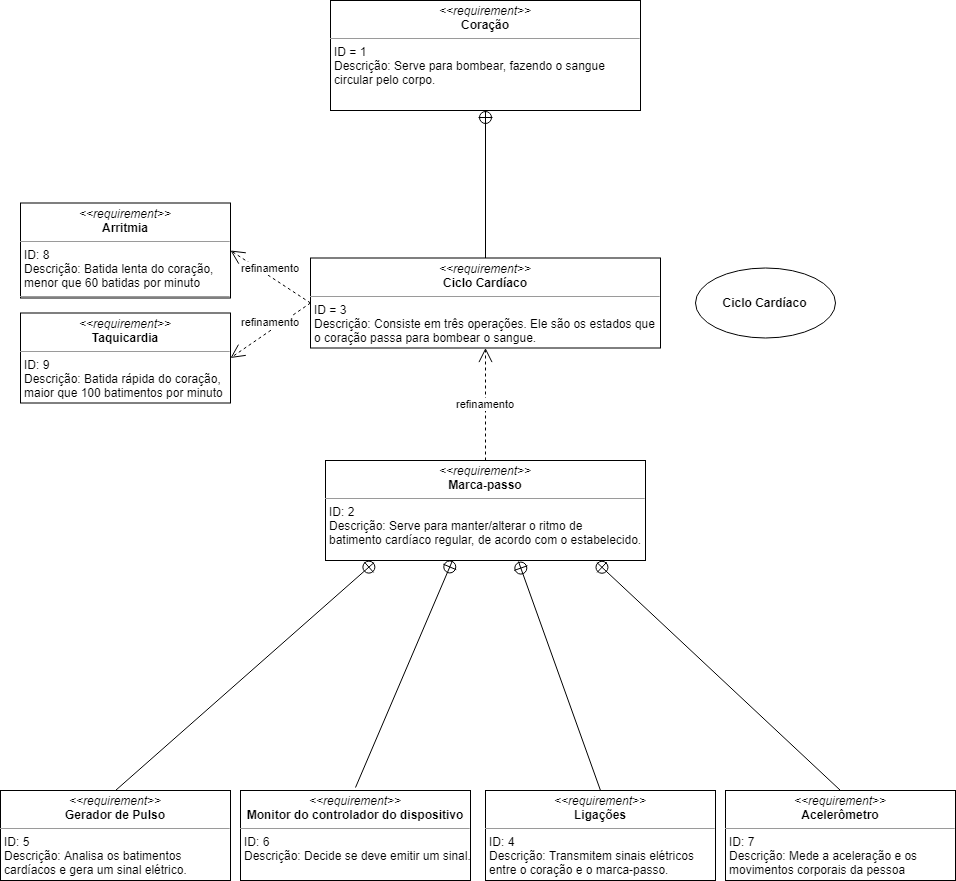

The diagram above was exported from draw.io. Its source (the exported page's mxGraphModel, read from the mxfile embedded in the PNG):
<mxGraphModel dx="2782" dy="841" grid="1" gridSize="10" guides="1" tooltips="1" connect="1" arrows="1" fold="1" page="1" pageScale="1" pageWidth="827" pageHeight="1169" math="0" shadow="0">
  <root>
    <mxCell id="0" />
    <mxCell id="1" parent="0" />
    <mxCell id="6UCTk7PD7wpJEwI4VjTB-2" value="&lt;p style=&quot;margin: 0px ; margin-top: 4px ; text-align: center&quot;&gt;&lt;i&gt;&amp;lt;&amp;lt;requirement&amp;gt;&amp;gt;&lt;/i&gt;&lt;br&gt;&lt;b&gt;Coração&lt;/b&gt;&lt;/p&gt;&lt;hr size=&quot;1&quot;&gt;&lt;p style=&quot;margin: 0px ; margin-left: 4px&quot;&gt;&lt;/p&gt;&lt;p style=&quot;margin: 0px ; margin-left: 4px&quot;&gt;ID = 1&lt;/p&gt;&lt;p style=&quot;margin: 0px ; margin-left: 4px&quot;&gt;Descrição: Serve para bombear,&amp;nbsp;&lt;span&gt;fazendo o sangue&amp;nbsp;&lt;/span&gt;&lt;/p&gt;&lt;p style=&quot;margin: 0px ; margin-left: 4px&quot;&gt;&lt;span&gt;circular pelo&amp;nbsp;&lt;/span&gt;&lt;span&gt;corpo&lt;/span&gt;&lt;span&gt;.&lt;/span&gt;&lt;/p&gt;" style="verticalAlign=top;align=left;overflow=fill;fontSize=12;fontFamily=Helvetica;html=1;" vertex="1" parent="1">
      <mxGeometry x="265" y="160" width="310" height="110" as="geometry" />
    </mxCell>
    <mxCell id="6UCTk7PD7wpJEwI4VjTB-4" value="&lt;p style=&quot;margin: 0px ; margin-top: 4px ; text-align: center&quot;&gt;&lt;i&gt;&amp;lt;&amp;lt;requirement&amp;gt;&amp;gt;&lt;/i&gt;&lt;br&gt;&lt;b&gt;Marca-passo&lt;/b&gt;&lt;/p&gt;&lt;hr size=&quot;1&quot;&gt;&lt;p style=&quot;margin: 0px ; margin-left: 4px&quot;&gt;ID: 2&lt;/p&gt;&lt;p style=&quot;margin: 0px ; margin-left: 4px&quot;&gt;Descrição: Serve para manter/alterar&amp;nbsp;&lt;span&gt;o&amp;nbsp;&lt;/span&gt;&lt;span&gt;ritmo de&lt;/span&gt;&lt;/p&gt;&lt;p style=&quot;margin: 0px ; margin-left: 4px&quot;&gt;&lt;span&gt;batimento&amp;nbsp;&lt;/span&gt;&lt;span&gt;cardíaco&amp;nbsp;&lt;/span&gt;&lt;span&gt;regular, de acordo com o estabelecido.&lt;/span&gt;&lt;/p&gt;&lt;p style=&quot;margin: 0px ; margin-left: 4px&quot;&gt;&lt;br&gt;&lt;/p&gt;" style="verticalAlign=top;align=left;overflow=fill;fontSize=12;fontFamily=Helvetica;html=1;" vertex="1" parent="1">
      <mxGeometry x="260" y="620" width="320" height="100" as="geometry" />
    </mxCell>
    <mxCell id="6UCTk7PD7wpJEwI4VjTB-5" value="&lt;p style=&quot;margin: 0px ; margin-top: 4px ; text-align: center&quot;&gt;&lt;i&gt;&amp;lt;&amp;lt;requirement&amp;gt;&amp;gt;&lt;/i&gt;&lt;br&gt;&lt;b&gt;Ciclo Cardíaco&lt;/b&gt;&lt;/p&gt;&lt;hr size=&quot;1&quot;&gt;&lt;p style=&quot;margin: 0px ; margin-left: 4px&quot;&gt;ID = 3&lt;/p&gt;&lt;p style=&quot;margin: 0px ; margin-left: 4px&quot;&gt;Descrição: Consiste em três operações. Ele são os estados que&amp;nbsp;&lt;/p&gt;&lt;p style=&quot;margin: 0px ; margin-left: 4px&quot;&gt;o coração passa para bombear o sangue.&lt;/p&gt;&lt;hr size=&quot;1&quot;&gt;&lt;p style=&quot;margin: 0px ; margin-left: 4px&quot;&gt;&lt;br&gt;&lt;/p&gt;" style="verticalAlign=top;align=left;overflow=fill;fontSize=12;fontFamily=Helvetica;html=1;" vertex="1" parent="1">
      <mxGeometry x="245" y="417.5" width="350" height="90" as="geometry" />
    </mxCell>
    <mxCell id="6UCTk7PD7wpJEwI4VjTB-13" value="refinamento" style="endArrow=open;endSize=12;dashed=1;html=1;exitX=0.5;exitY=0;exitDx=0;exitDy=0;entryX=0.5;entryY=1;entryDx=0;entryDy=0;" edge="1" parent="1" source="6UCTk7PD7wpJEwI4VjTB-4" target="6UCTk7PD7wpJEwI4VjTB-5">
      <mxGeometry width="160" relative="1" as="geometry">
        <mxPoint x="420" y="597.5" as="sourcePoint" />
        <mxPoint x="272" y="707.5" as="targetPoint" />
      </mxGeometry>
    </mxCell>
    <mxCell id="6UCTk7PD7wpJEwI4VjTB-14" value="&lt;p style=&quot;margin: 0px ; margin-top: 4px ; text-align: center&quot;&gt;&lt;i&gt;&amp;lt;&amp;lt;requirement&amp;gt;&amp;gt;&lt;/i&gt;&lt;br&gt;&lt;b&gt;Gerador de Pulso&lt;/b&gt;&lt;/p&gt;&lt;hr size=&quot;1&quot;&gt;&lt;p style=&quot;margin: 0px ; margin-left: 4px&quot;&gt;ID: 5&lt;/p&gt;&lt;p style=&quot;margin: 0px ; margin-left: 4px&quot;&gt;Descrição: Analisa os batimentos&lt;/p&gt;&lt;p style=&quot;margin: 0px ; margin-left: 4px&quot;&gt;cardíacos e gera um sinal elétrico.&lt;/p&gt;&lt;p style=&quot;margin: 0px ; margin-left: 4px&quot;&gt;&lt;br&gt;&lt;/p&gt;" style="verticalAlign=top;align=left;overflow=fill;fontSize=12;fontFamily=Helvetica;html=1;" vertex="1" parent="1">
      <mxGeometry x="-65" y="950" width="230" height="90" as="geometry" />
    </mxCell>
    <mxCell id="6UCTk7PD7wpJEwI4VjTB-15" value="&lt;p style=&quot;margin: 0px ; margin-top: 4px ; text-align: center&quot;&gt;&lt;i&gt;&amp;lt;&amp;lt;requirement&amp;gt;&amp;gt;&lt;/i&gt;&lt;br&gt;&lt;b&gt;Ligações&lt;/b&gt;&lt;/p&gt;&lt;hr size=&quot;1&quot;&gt;&lt;p style=&quot;margin: 0px ; margin-left: 4px&quot;&gt;&lt;/p&gt;&lt;p style=&quot;margin: 0px ; margin-left: 4px&quot;&gt;ID: 4&lt;/p&gt;&lt;p style=&quot;margin: 0px ; margin-left: 4px&quot;&gt;Descrição: Transmitem sinais elétricos&lt;/p&gt;&lt;p style=&quot;margin: 0px ; margin-left: 4px&quot;&gt;entre o coração e o marca-passo.&lt;/p&gt;" style="verticalAlign=top;align=left;overflow=fill;fontSize=12;fontFamily=Helvetica;html=1;" vertex="1" parent="1">
      <mxGeometry x="420" y="950" width="230" height="90" as="geometry" />
    </mxCell>
    <mxCell id="6UCTk7PD7wpJEwI4VjTB-19" value="&lt;p style=&quot;margin: 0px ; margin-top: 4px ; text-align: center&quot;&gt;&lt;i&gt;&amp;lt;&amp;lt;requirement&amp;gt;&amp;gt;&lt;/i&gt;&lt;br&gt;&lt;b&gt;Acelerômetro&lt;/b&gt;&lt;/p&gt;&lt;hr size=&quot;1&quot;&gt;&lt;p style=&quot;margin: 0px ; margin-left: 4px&quot;&gt;ID: 7&lt;/p&gt;&lt;p style=&quot;margin: 0px ; margin-left: 4px&quot;&gt;Descrição: Mede a aceleração&amp;nbsp;&lt;span&gt;e os&amp;nbsp;&lt;/span&gt;&lt;/p&gt;&lt;p style=&quot;margin: 0px ; margin-left: 4px&quot;&gt;&lt;span&gt;movimentos corporais da&amp;nbsp;&lt;/span&gt;&lt;span&gt;pessoa&lt;/span&gt;&lt;/p&gt;&lt;hr size=&quot;1&quot;&gt;&lt;p style=&quot;margin: 0px ; margin-left: 4px&quot;&gt;&lt;br&gt;&lt;/p&gt;" style="verticalAlign=top;align=left;overflow=fill;fontSize=12;fontFamily=Helvetica;html=1;" vertex="1" parent="1">
      <mxGeometry x="660" y="950" width="230" height="90" as="geometry" />
    </mxCell>
    <mxCell id="6UCTk7PD7wpJEwI4VjTB-20" value="&lt;p style=&quot;margin: 0px ; margin-top: 4px ; text-align: center&quot;&gt;&lt;i&gt;&amp;lt;&amp;lt;requirement&amp;gt;&amp;gt;&lt;/i&gt;&lt;br&gt;&lt;b&gt;Arritmia&lt;/b&gt;&lt;/p&gt;&lt;hr size=&quot;1&quot;&gt;&lt;p style=&quot;margin: 0px ; margin-left: 4px&quot;&gt;ID: 8&lt;/p&gt;&lt;p style=&quot;margin: 0px ; margin-left: 4px&quot;&gt;Descrição: Batida lenta do coração,&lt;/p&gt;&lt;p style=&quot;margin: 0px ; margin-left: 4px&quot;&gt;menor que 60 batidas por minuto&lt;/p&gt;&lt;hr size=&quot;1&quot;&gt;&lt;p style=&quot;margin: 0px ; margin-left: 4px&quot;&gt;&lt;br&gt;&lt;/p&gt;" style="verticalAlign=top;align=left;overflow=fill;fontSize=12;fontFamily=Helvetica;html=1;" vertex="1" parent="1">
      <mxGeometry x="-45" y="362.5" width="210" height="95" as="geometry" />
    </mxCell>
    <mxCell id="6UCTk7PD7wpJEwI4VjTB-22" value="&lt;p style=&quot;margin: 0px ; margin-top: 4px ; text-align: center&quot;&gt;&lt;i&gt;&amp;lt;&amp;lt;requirement&amp;gt;&amp;gt;&lt;/i&gt;&lt;br&gt;&lt;b&gt;Monitor do controlador do dispositivo&lt;/b&gt;&lt;/p&gt;&lt;hr size=&quot;1&quot;&gt;&lt;p style=&quot;margin: 0px ; margin-left: 4px&quot;&gt;&lt;/p&gt;&lt;p style=&quot;margin: 0px ; margin-left: 4px&quot;&gt;ID: 6&lt;/p&gt;&lt;p style=&quot;margin: 0px ; margin-left: 4px&quot;&gt;Descrição: Decide se deve emitir um sinal&lt;span&gt;.&lt;/span&gt;&lt;/p&gt;" style="verticalAlign=top;align=left;overflow=fill;fontSize=12;fontFamily=Helvetica;html=1;" vertex="1" parent="1">
      <mxGeometry x="175" y="950" width="230" height="90" as="geometry" />
    </mxCell>
    <mxCell id="6UCTk7PD7wpJEwI4VjTB-32" value="&lt;p style=&quot;margin: 0px ; margin-top: 4px ; text-align: center&quot;&gt;&lt;i&gt;&amp;lt;&amp;lt;requirement&amp;gt;&amp;gt;&lt;/i&gt;&lt;br&gt;&lt;b&gt;Taquicardia&lt;/b&gt;&lt;/p&gt;&lt;hr size=&quot;1&quot;&gt;&lt;p style=&quot;margin: 0px ; margin-left: 4px&quot;&gt;ID: 9&lt;/p&gt;&lt;p style=&quot;margin: 0px ; margin-left: 4px&quot;&gt;Descrição: Batida rápida do coração,&lt;/p&gt;&lt;p style=&quot;margin: 0px ; margin-left: 4px&quot;&gt;maior que 100 batimentos por minuto&lt;/p&gt;&lt;hr size=&quot;1&quot;&gt;&lt;p style=&quot;margin: 0px ; margin-left: 4px&quot;&gt;&lt;br&gt;&lt;/p&gt;" style="verticalAlign=top;align=left;overflow=fill;fontSize=12;fontFamily=Helvetica;html=1;" vertex="1" parent="1">
      <mxGeometry x="-45" y="472.5" width="210" height="90" as="geometry" />
    </mxCell>
    <mxCell id="6UCTk7PD7wpJEwI4VjTB-34" value="refinamento" style="edgeStyle=none;html=1;endArrow=open;endSize=12;dashed=1;verticalAlign=bottom;exitX=0;exitY=0.5;exitDx=0;exitDy=0;entryX=1;entryY=0.5;entryDx=0;entryDy=0;" edge="1" parent="1" source="6UCTk7PD7wpJEwI4VjTB-5" target="6UCTk7PD7wpJEwI4VjTB-20">
      <mxGeometry width="160" relative="1" as="geometry">
        <mxPoint x="190" y="557.5" as="sourcePoint" />
        <mxPoint x="350" y="557.5" as="targetPoint" />
      </mxGeometry>
    </mxCell>
    <mxCell id="6UCTk7PD7wpJEwI4VjTB-35" value="refinamento" style="edgeStyle=none;html=1;endArrow=open;endSize=12;dashed=1;verticalAlign=bottom;entryX=1;entryY=0.5;entryDx=0;entryDy=0;exitX=0;exitY=0.5;exitDx=0;exitDy=0;" edge="1" parent="1" source="6UCTk7PD7wpJEwI4VjTB-5" target="6UCTk7PD7wpJEwI4VjTB-32">
      <mxGeometry width="160" relative="1" as="geometry">
        <mxPoint x="180" y="567.5" as="sourcePoint" />
        <mxPoint x="340" y="567.5" as="targetPoint" />
      </mxGeometry>
    </mxCell>
    <mxCell id="6UCTk7PD7wpJEwI4VjTB-36" value="" style="edgeStyle=none;html=1;startArrow=sysMLPackCont;startSize=12;endArrow=none;exitX=0.152;exitY=1.02;exitDx=0;exitDy=0;entryX=0.5;entryY=0;entryDx=0;entryDy=0;exitPerimeter=0;" edge="1" parent="1" source="6UCTk7PD7wpJEwI4VjTB-4" target="6UCTk7PD7wpJEwI4VjTB-14">
      <mxGeometry width="160" relative="1" as="geometry">
        <mxPoint x="350" y="790" as="sourcePoint" />
        <mxPoint x="510" y="790" as="targetPoint" />
      </mxGeometry>
    </mxCell>
    <mxCell id="6UCTk7PD7wpJEwI4VjTB-37" value="" style="edgeStyle=none;html=1;startArrow=sysMLPackCont;startSize=12;endArrow=none;entryX=0.5;entryY=0;entryDx=0;entryDy=0;exitX=0.397;exitY=1;exitDx=0;exitDy=0;exitPerimeter=0;" edge="1" parent="1" source="6UCTk7PD7wpJEwI4VjTB-4">
      <mxGeometry width="160" relative="1" as="geometry">
        <mxPoint x="396.6187050359713" y="719" as="sourcePoint" />
        <mxPoint x="290" y="947" as="targetPoint" />
      </mxGeometry>
    </mxCell>
    <mxCell id="6UCTk7PD7wpJEwI4VjTB-38" value="" style="edgeStyle=none;html=1;startArrow=sysMLPackCont;startSize=12;endArrow=none;exitX=0.848;exitY=1.02;exitDx=0;exitDy=0;exitPerimeter=0;entryX=0.5;entryY=0;entryDx=0;entryDy=0;" edge="1" parent="1" source="6UCTk7PD7wpJEwI4VjTB-4" target="6UCTk7PD7wpJEwI4VjTB-19">
      <mxGeometry width="160" relative="1" as="geometry">
        <mxPoint x="520" y="830" as="sourcePoint" />
        <mxPoint x="680" y="830" as="targetPoint" />
      </mxGeometry>
    </mxCell>
    <mxCell id="6UCTk7PD7wpJEwI4VjTB-39" value="" style="edgeStyle=none;html=1;startArrow=sysMLPackCont;startSize=12;endArrow=none;exitX=0.603;exitY=1.01;exitDx=0;exitDy=0;exitPerimeter=0;entryX=0.5;entryY=0;entryDx=0;entryDy=0;" edge="1" parent="1" source="6UCTk7PD7wpJEwI4VjTB-4" target="6UCTk7PD7wpJEwI4VjTB-15">
      <mxGeometry width="160" relative="1" as="geometry">
        <mxPoint x="450" y="820" as="sourcePoint" />
        <mxPoint x="610" y="820" as="targetPoint" />
      </mxGeometry>
    </mxCell>
    <mxCell id="6UCTk7PD7wpJEwI4VjTB-40" value="" style="edgeStyle=none;html=1;startArrow=sysMLPackCont;startSize=12;endArrow=none;exitX=0.5;exitY=1;exitDx=0;exitDy=0;entryX=0.5;entryY=0;entryDx=0;entryDy=0;" edge="1" parent="1" source="6UCTk7PD7wpJEwI4VjTB-2" target="6UCTk7PD7wpJEwI4VjTB-5">
      <mxGeometry width="160" relative="1" as="geometry">
        <mxPoint x="360" y="360" as="sourcePoint" />
        <mxPoint x="520" y="360" as="targetPoint" />
      </mxGeometry>
    </mxCell>
    <mxCell id="6UCTk7PD7wpJEwI4VjTB-41" value="&lt;b&gt;Ciclo Cardíaco&lt;/b&gt;" style="ellipse;whiteSpace=wrap;html=1;" vertex="1" parent="1">
      <mxGeometry x="630" y="427.5" width="140" height="70" as="geometry" />
    </mxCell>
  </root>
</mxGraphModel>